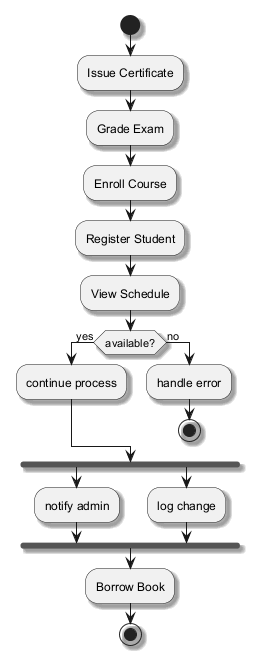

The diagram above was rendered by PlantUML. Its source (embedded in the PNG):
@startuml
skinparam backgroundColor #FFFFFF
skinparam classBackgroundColor #F1F8E9
skinparam classBorderColor #33691E
skinparam shadowing true
start
:Issue Certificate;
:Grade Exam;
:Enroll Course;
:Register Student;
:View Schedule;
if (available?) then (yes)
:continue process;
else (no)
:handle error;
stop
endif
fork
:notify admin;
fork again
:log change;
end fork
:Borrow Book;
stop
@enduml